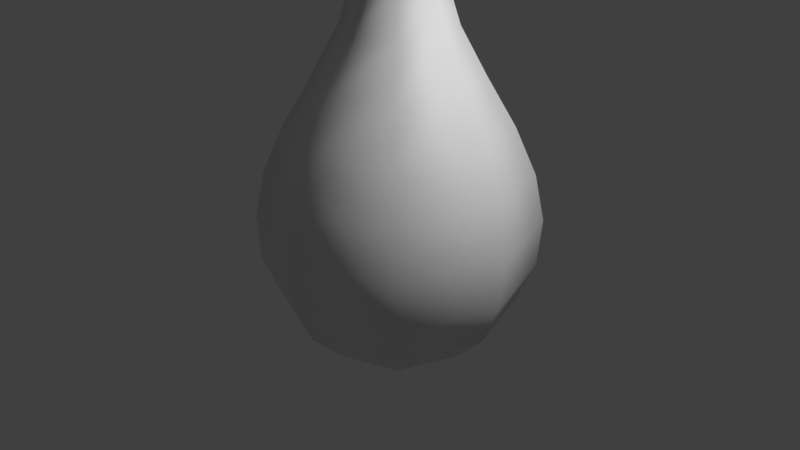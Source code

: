 # Source: UVULA01.blend  (saved by Blender 3.6.13; exported with 4.5.12 LTS)
import bpy
from mathutils import Matrix  # noqa: F401  (used for matrix-valued properties, if any)

bpy.ops.wm.read_factory_settings(use_empty=True)
scene = bpy.context.scene
scene.name = 'Scene'

# ---- collections
col_collection = bpy.data.collections.new('Collection'); scene.collection.children.link(col_collection)

# ---- materials (node trees are filled in below, after node groups)
mat_material = bpy.data.materials.new('Material')
mat_material.alpha_threshold = 0.0
mat_material.use_transparent_shadow = False
mat_material.roughness = 0.5
mat_material.line_color = (0.0, 0.0, 0.0, 1.0)

# ---- material node trees
mat_material.use_nodes = True; mat_material.node_tree.nodes.clear()
_N = mat_material.node_tree.nodes; _L = mat_material.node_tree.links
n0 = _N.new('ShaderNodeOutputMaterial'); n0.name = 'Material Output'; n0.location = (300, 300)
n1 = _N.new('ShaderNodeBsdfPrincipled'); n1.name = 'Principled BSDF'; n1.location = (10, 300)
n1.inputs[3].default_value = 1.45
n1.inputs[27].default_value = (0.0, 0.0, 0.0, 1.0)
_L.new(n1.outputs[0], n0.inputs[0])
n0.is_active_output = True

# ---- world
world_world = bpy.data.worlds.new('World'); scene.world = world_world
world_world.use_nodes = True; world_world.node_tree.nodes.clear()
_N = world_world.node_tree.nodes; _L = world_world.node_tree.links
n0 = _N.new('ShaderNodeOutputWorld'); n0.name = 'World Output'; n0.location = (300, 300)
n1 = _N.new('ShaderNodeBackground'); n1.name = 'Background'; n1.location = (10, 300)
n1.inputs[0].default_value = (0.05088, 0.05088, 0.05088, 1.0)
_L.new(n1.outputs[0], n0.inputs[0])
n0.is_active_output = True
world_world.color = (0.05088, 0.05088, 0.05088)
world_world.use_sun_shadow = False
world_world.sun_shadow_jitter_overblur = 0.0

# ---- cameras
cam_camera = bpy.data.cameras.new('Camera')
cam_camera.clip_end = 100.0
cam_camera.ortho_scale = 7.314

# ---- lights
light_light = bpy.data.lights.new('Light', 'POINT')
light_light.transmission_factor = 0.0
light_light.energy = 1000.0
light_light.shadow_soft_size = 0.1
light_light.shadow_maximum_resolution = 0.006
light_light.use_absolute_resolution = True

# ---- meshes
me_cube = bpy.data.meshes.new('Cube')
me_cube.from_pydata([(0.8016, 0.8016, 1.007), (0.8561, 0.8561, -0.9278), (0.8016, -0.8016, 1.007), (0.8561, -0.8561, -0.9278), (-0.8016, 0.8016, 1.007), (-0.8561, 0.8561, -0.9278), (-0.8016, -0.8016, 1.007), (-0.8561, -0.8561, -0.9278), (0.407, -0.407, 2.015), (-0.407, -0.407, 2.015), (0.407, 0.407, 2.015), (-0.407, 0.407, 2.015), (-0.3808, 0.3808, -1.425), (-0.3808, -0.3808, -1.425), (0.3808, 0.3808, -1.425), (0.3808, -0.3808, -1.425), (1.029, 1.029, 0.0), (-1.029, -1.029, 0.0), (1.029, -1.029, 0.0), (-1.029, 1.029, 0.0), (0.2657, -0.2657, 2.995), (-0.2657, -0.2657, 2.995), (0.2657, 0.2657, 2.995), (-0.2657, 0.2657, 2.995), (0.7095, -0.7095, 5.708), (-0.7095, -0.7095, 5.708), (0.7095, 0.7095, 5.708), (-0.7095, 0.7095, 5.708), (-0.3158, -0.3158, 4.264), (-0.3158, 0.3158, 4.264), (0.3158, -0.3158, 4.264), (0.3158, 0.3158, 4.264), (1.519, -1.519, 7.208), (-1.519, -1.519, 7.208), (1.519, 1.519, 7.208), (-1.519, 1.519, 7.208), (1.282, -1.282, 7.527), (-1.282, -1.282, 7.527), (1.282, 1.282, 7.527), (-1.282, 1.282, 7.527), (-1.177, 0.0, -0.9278), (0.0, 1.177, -0.9278), (0.9987, 0.9987, -0.491), (-0.9571, -0.9571, 0.5009), (0.9987, -0.9987, -0.491), (-0.9987, 0.9987, -0.491), (-1.49e-08, -1.102, 1.007), (1.102, -2.887e-08, 1.007), (0.0, -1.177, -0.9278), (-1.102, -7.451e-09, 1.007), (-4.657e-09, 1.102, 1.007), (1.177, 0.0, -0.9278), (0.0, -0.5596, 2.015), (0.5596, 3.725e-09, 2.015), (-0.5596, -4.657e-10, 2.015), (-3.725e-09, 0.5596, 2.015), (-0.594, 0.594, 1.519), (0.594, 0.594, 1.519), (0.594, -0.594, 1.519), (-0.594, -0.594, 1.519), (-0.4313, -7.451e-09, -1.456), (8.382e-09, 0.4313, -1.456), (1.863e-09, -0.4313, -1.456), (0.4313, 5.122e-09, -1.456), (0.6134, 0.6134, -1.256), (-0.6134, 0.6134, -1.256), (-0.6134, -0.6134, -1.256), (0.6134, -0.6134, -1.256), (0.9571, 0.9571, 0.5009), (-0.9987, -0.9987, -0.491), (0.9571, -0.9571, 0.5009), (-0.9571, 0.9571, 0.5009), (1.211e-08, 1.415, 0.0), (1.415, -1.211e-08, 0.0), (-1.415, -1.676e-08, 0.0), (-1.863e-09, -1.415, 0.0), (0.0, -0.3653, 2.995), (0.3653, 6.985e-10, 2.995), (-0.3653, 4.657e-10, 2.995), (-6.985e-10, 0.3653, 2.995), (-0.3033, -0.3033, 2.485), (-0.3033, 0.3033, 2.485), (0.3033, -0.3033, 2.485), (0.3033, 0.3033, 2.485), (0.0, -0.9756, 5.708), (0.9756, 4.657e-09, 5.708), (-0.9756, 1.863e-09, 5.708), (-4.657e-09, 0.9756, 5.708), (-0.4429, -0.4429, 4.951), (-0.2663, 0.2663, 3.6), (0.4429, -0.4429, 4.951), (0.2663, 0.2663, 3.6), (-0.2663, -0.2663, 3.6), (-0.4429, 0.4429, 4.951), (0.2663, -0.2663, 3.6), (0.4429, 0.4429, 4.951), (0.4342, 4.657e-10, 4.264), (-4.657e-10, 0.4342, 4.264), (9.313e-10, -0.4342, 4.264), (-0.4342, -1.863e-09, 4.264), (1.49e-08, -2.088, 7.208), (2.088, 1.956e-08, 7.208), (-2.088, 0.0, 7.208), (-1.956e-08, 2.088, 7.208), (-1.133, 1.133, 6.542), (1.133, 1.133, 6.542), (1.133, -1.133, 6.542), (-1.133, -1.133, 6.542), (2.235e-08, -1.562, 7.527), (1.562, 1.49e-08, 7.527), (-1.562, 1.49e-08, 7.527), (2.235e-08, 1.562, 7.527), (-1.612, 1.612, 7.487), (1.612, 1.612, 7.487), (1.612, -1.612, 7.487), (-1.612, -1.612, 7.487), (-9.779e-09, 0.8168, 1.519), (2.049e-08, -1.316, 0.5009), (-1.316, -1.863e-08, 0.5009), (1.863e-09, 0.8369, -1.26), (1.316, -1.921e-08, 0.5009), (1.921e-08, 1.316, 0.5009), (-0.4171, -3.725e-09, 2.485), (0.0, -0.8168, 1.519), (-0.8168, 0.0, 1.519), (0.8168, 9.779e-09, 1.519), (2.794e-09, 5.588e-09, -1.521), (-1.863e-09, -0.8369, -1.26), (-0.8369, -9.313e-09, -1.26), (0.8369, 9.313e-09, -1.26), (-2.678e-09, 1.373, -0.491), (1.373, 2.678e-09, -0.491), (-1.373, 1.863e-08, -0.491), (3.725e-09, -1.373, -0.491), (-0.609, 6.519e-09, 4.951), (0.0, -0.4171, 2.485), (1.31e-09, 0.4171, 2.485), (0.4171, -1.31e-09, 2.485), (2.549e-08, 1.558, 6.542), (3.725e-09, -0.609, 4.951), (-4.307e-09, 0.609, 4.951), (0.609, 4.307e-09, 4.951), (0.3661, -2.736e-09, 3.6), (2.736e-09, 0.3661, 3.6), (0.0, -0.3661, 3.6), (-0.3661, 9.313e-10, 3.6), (0.0, 2.218, 7.487), (1.558, -2.549e-08, 6.542), (-1.558, -3.725e-09, 6.542), (3.725e-09, -1.558, 6.542), (-2.98e-08, 6.706e-08, 7.527), (2.218, 0.0, 7.487), (-2.218, 1.49e-08, 7.487), (-1.49e-08, -2.218, 7.487)], [], [(0, 50, 116, 57), (50, 4, 56, 116), (116, 56, 11, 55), (57, 116, 55, 10), (18, 70, 117, 75), (70, 2, 46, 117), (117, 46, 6, 43), (75, 117, 43, 17), (17, 43, 118, 74), (43, 6, 49, 118), (118, 49, 4, 71), (74, 118, 71, 19), (5, 41, 119, 65), (41, 1, 64, 119), (119, 64, 14, 61), (65, 119, 61, 12), (16, 68, 120, 73), (68, 0, 47, 120), (120, 47, 2, 70), (73, 120, 70, 18), (19, 71, 121, 72), (71, 4, 50, 121), (121, 50, 0, 68), (72, 121, 68, 16), (11, 54, 122, 81), (54, 9, 80, 122), (122, 80, 21, 78), (81, 122, 78, 23), (6, 46, 123, 59), (46, 2, 58, 123), (123, 58, 8, 52), (59, 123, 52, 9), (4, 49, 124, 56), (49, 6, 59, 124), (124, 59, 9, 54), (56, 124, 54, 11), (2, 47, 125, 58), (47, 0, 57, 125), (125, 57, 10, 53), (58, 125, 53, 8), (12, 61, 126, 60), (61, 14, 63, 126), (126, 63, 15, 62), (60, 126, 62, 13), (3, 48, 127, 67), (48, 7, 66, 127), (127, 66, 13, 62), (67, 127, 62, 15), (7, 40, 128, 66), (40, 5, 65, 128), (128, 65, 12, 60), (66, 128, 60, 13), (1, 51, 129, 64), (51, 3, 67, 129), (129, 67, 15, 63), (64, 129, 63, 14), (5, 45, 130, 41), (45, 19, 72, 130), (130, 72, 16, 42), (41, 130, 42, 1), (1, 42, 131, 51), (42, 16, 73, 131), (131, 73, 18, 44), (51, 131, 44, 3), (7, 69, 132, 40), (69, 17, 74, 132), (132, 74, 19, 45), (40, 132, 45, 5), (3, 44, 133, 48), (44, 18, 75, 133), (133, 75, 17, 69), (48, 133, 69, 7), (29, 99, 134, 93), (99, 28, 88, 134), (134, 88, 25, 86), (93, 134, 86, 27), (9, 52, 135, 80), (52, 8, 82, 135), (135, 82, 20, 76), (80, 135, 76, 21), (10, 55, 136, 83), (55, 11, 81, 136), (136, 81, 23, 79), (83, 136, 79, 22), (8, 53, 137, 82), (53, 10, 83, 137), (137, 83, 22, 77), (82, 137, 77, 20), (26, 87, 138, 105), (87, 27, 104, 138), (138, 104, 35, 103), (105, 138, 103, 34), (28, 98, 139, 88), (98, 30, 90, 139), (139, 90, 24, 84), (88, 139, 84, 25), (31, 97, 140, 95), (97, 29, 93, 140), (140, 93, 27, 87), (95, 140, 87, 26), (30, 96, 141, 90), (96, 31, 95, 141), (141, 95, 26, 85), (90, 141, 85, 24), (20, 77, 142, 94), (77, 22, 91, 142), (142, 91, 31, 96), (94, 142, 96, 30), (22, 79, 143, 91), (79, 23, 89, 143), (143, 89, 29, 97), (91, 143, 97, 31), (21, 76, 144, 92), (76, 20, 94, 144), (144, 94, 30, 98), (92, 144, 98, 28), (23, 78, 145, 89), (78, 21, 92, 145), (145, 92, 28, 99), (89, 145, 99, 29), (34, 103, 146, 113), (103, 35, 112, 146), (146, 112, 39, 111), (113, 146, 111, 38), (24, 85, 147, 106), (85, 26, 105, 147), (147, 105, 34, 101), (106, 147, 101, 32), (27, 86, 148, 104), (86, 25, 107, 148), (148, 107, 33, 102), (104, 148, 102, 35), (25, 84, 149, 107), (84, 24, 106, 149), (149, 106, 32, 100), (107, 149, 100, 33), (38, 111, 150, 109), (111, 39, 110, 150), (150, 110, 37, 108), (109, 150, 108, 36), (32, 101, 151, 114), (101, 34, 113, 151), (151, 113, 38, 109), (114, 151, 109, 36), (35, 102, 152, 112), (102, 33, 115, 152), (152, 115, 37, 110), (112, 152, 110, 39), (33, 100, 153, 115), (100, 32, 114, 153), (153, 114, 36, 108), (115, 153, 108, 37)])
me_cube.polygons.foreach_set('use_smooth', [True] * 152)
_uv = me_cube.uv_layers.new(name='UVMap')
_uv.uv.foreach_set('vector', [0.1736, 0.1582, 0.2292, 0.1595, 0.2182, 0.2007, 0.1746, 0.1953, 0.6204, 0.1595, 0.6761, 0.1582, 0.6751, 0.1953, 0.6315, 0.2007, 0.6315, 0.2007, 0.6751, 0.1953, 0.676, 0.236, 0.6437, 0.2397, 0.1746, 0.1953, 0.2182, 0.2007, 0.206, 0.2397, 0.1737, 0.236, 0.06782, 0.1213, 0.07145, 0.1467, 0.009536, 0.1624, 0.000152, 0.126, 0.07145, 0.1467, 0.07918, 0.1763, 0.02793, 0.1979, 0.009536, 0.1624, 0.8402, 0.1624, 0.8218, 0.1979, 0.7705, 0.1763, 0.7782, 0.1467, 0.8495, 0.126, 0.8402, 0.1624, 0.7782, 0.1467, 0.7819, 0.1213, 0.7819, 0.1213, 0.7782, 0.1467, 0.7289, 0.1378, 0.7333, 0.1147, 0.7782, 0.1467, 0.7705, 0.1763, 0.7237, 0.1652, 0.7289, 0.1378, 0.7289, 0.1378, 0.7237, 0.1652, 0.6761, 0.1582, 0.6798, 0.1279, 0.7333, 0.1147, 0.7289, 0.1378, 0.6798, 0.1279, 0.6858, 0.1029, 0.7025, 0.06022, 0.6609, 0.0247, 0.6908, 0.008198, 0.7152, 0.04017, 0.1888, 0.0247, 0.1471, 0.06022, 0.1345, 0.04017, 0.1589, 0.008199, 0.1589, 0.008199, 0.1345, 0.04017, 0.1217, 0.02445, 0.127, 0.0001519, 0.7152, 0.04017, 0.6908, 0.008198, 0.7226, 0.000152, 0.7279, 0.02445, 0.1639, 0.1029, 0.1699, 0.1279, 0.1208, 0.1378, 0.1164, 0.1147, 0.1699, 0.1279, 0.1736, 0.1582, 0.126, 0.1652, 0.1208, 0.1378, 0.1208, 0.1378, 0.126, 0.1652, 0.07918, 0.1763, 0.07145, 0.1467, 0.1164, 0.1147, 0.1208, 0.1378, 0.07145, 0.1467, 0.06782, 0.1213, 0.6858, 0.1029, 0.6798, 0.1279, 0.6164, 0.1197, 0.6211, 0.08246, 0.6798, 0.1279, 0.6761, 0.1582, 0.6204, 0.1595, 0.6164, 0.1197, 0.2333, 0.1197, 0.2292, 0.1595, 0.1736, 0.1582, 0.1699, 0.1279, 0.2286, 0.08246, 0.2333, 0.1197, 0.1699, 0.1279, 0.1639, 0.1029, 0.676, 0.236, 0.7096, 0.2388, 0.7021, 0.2783, 0.6755, 0.2753, 0.7096, 0.2388, 0.7419, 0.2486, 0.7279, 0.2853, 0.7021, 0.2783, 0.7021, 0.2783, 0.7279, 0.2853, 0.7164, 0.3253, 0.694, 0.3205, 0.6755, 0.2753, 0.7021, 0.2783, 0.694, 0.3205, 0.6715, 0.3168, 0.7705, 0.1763, 0.8218, 0.1979, 0.7963, 0.2321, 0.7577, 0.2111, 0.02793, 0.1979, 0.07918, 0.1763, 0.09197, 0.2111, 0.05335, 0.2321, 0.05335, 0.2321, 0.09197, 0.2111, 0.1078, 0.2486, 0.07904, 0.2639, 0.7577, 0.2111, 0.7963, 0.2321, 0.7706, 0.2639, 0.7419, 0.2486, 0.6761, 0.1582, 0.7237, 0.1652, 0.7171, 0.1995, 0.6751, 0.1953, 0.7237, 0.1652, 0.7705, 0.1763, 0.7577, 0.2111, 0.7171, 0.1995, 0.7171, 0.1995, 0.7577, 0.2111, 0.7419, 0.2486, 0.7096, 0.2388, 0.6751, 0.1953, 0.7171, 0.1995, 0.7096, 0.2388, 0.676, 0.236, 0.07918, 0.1763, 0.126, 0.1652, 0.1325, 0.1995, 0.09197, 0.2111, 0.126, 0.1652, 0.1736, 0.1582, 0.1746, 0.1953, 0.1325, 0.1995, 0.1325, 0.1995, 0.1746, 0.1953, 0.1737, 0.236, 0.1401, 0.2388, 0.09197, 0.2111, 0.1325, 0.1995, 0.1401, 0.2388, 0.1078, 0.2486, 0.7279, 0.02445, 0.7226, 0.000152, 0.7551, 0.0005533, 0.7496, 0.02919, 0.127, 0.0001519, 0.1217, 0.02445, 0.1001, 0.02919, 0.0946, 0.0005527, 0.0946, 0.0005527, 0.1001, 0.02919, 0.07816, 0.03276, 0.06429, 0.01212, 0.7496, 0.02919, 0.7551, 0.0005533, 0.7854, 0.01212, 0.7715, 0.03277, 0.06771, 0.07537, 0.01592, 0.05767, 0.03766, 0.03132, 0.07205, 0.05209, 0.8338, 0.05768, 0.782, 0.07537, 0.7776, 0.05209, 0.812, 0.03132, 0.812, 0.03132, 0.7776, 0.05209, 0.7715, 0.03277, 0.7854, 0.01212, 0.07205, 0.05209, 0.03766, 0.03132, 0.06429, 0.01212, 0.07816, 0.03276, 0.782, 0.07537, 0.7413, 0.07289, 0.7453, 0.05199, 0.7776, 0.05209, 0.7413, 0.07289, 0.7025, 0.06022, 0.7152, 0.04017, 0.7453, 0.05199, 0.7453, 0.05199, 0.7152, 0.04017, 0.7279, 0.02445, 0.7496, 0.02919, 0.7776, 0.05209, 0.7453, 0.05199, 0.7496, 0.02919, 0.7715, 0.03277, 0.1471, 0.06022, 0.1084, 0.07289, 0.1044, 0.05199, 0.1345, 0.04017, 0.1084, 0.07289, 0.06771, 0.07537, 0.07205, 0.05209, 0.1044, 0.05199, 0.1044, 0.05199, 0.07205, 0.05209, 0.07816, 0.03276, 0.1001, 0.02919, 0.1345, 0.04017, 0.1044, 0.05199, 0.1001, 0.02919, 0.1217, 0.02445, 0.7025, 0.06022, 0.6929, 0.08087, 0.6371, 0.04984, 0.6609, 0.0247, 0.6929, 0.08087, 0.6858, 0.1029, 0.6211, 0.08246, 0.6371, 0.04984, 0.2126, 0.04985, 0.2286, 0.08246, 0.1639, 0.1029, 0.1568, 0.08087, 0.1888, 0.0247, 0.2126, 0.04985, 0.1568, 0.08087, 0.1471, 0.06022, 0.1471, 0.06022, 0.1568, 0.08087, 0.1123, 0.09318, 0.1084, 0.07289, 0.1568, 0.08087, 0.1639, 0.1029, 0.1164, 0.1147, 0.1123, 0.09318, 0.1123, 0.09318, 0.1164, 0.1147, 0.06782, 0.1213, 0.06637, 0.09811, 0.1084, 0.07289, 0.1123, 0.09318, 0.06637, 0.09811, 0.06771, 0.07537, 0.782, 0.07537, 0.7833, 0.09811, 0.7374, 0.09318, 0.7413, 0.07289, 0.7833, 0.09811, 0.7819, 0.1213, 0.7333, 0.1147, 0.7374, 0.09318, 0.7374, 0.09318, 0.7333, 0.1147, 0.6858, 0.1029, 0.6929, 0.08087, 0.7413, 0.07289, 0.7374, 0.09318, 0.6929, 0.08087, 0.7025, 0.06022, 0.06771, 0.07537, 0.06637, 0.09811, 0.003008, 0.08983, 0.01592, 0.05767, 0.06637, 0.09811, 0.06782, 0.1213, 0.000152, 0.126, 0.003008, 0.08983, 0.8467, 0.08983, 0.8495, 0.126, 0.7819, 0.1213, 0.7833, 0.09811, 0.8338, 0.05768, 0.8467, 0.08983, 0.7833, 0.09811, 0.782, 0.07537, 0.6479, 0.4164, 0.6744, 0.4235, 0.6633, 0.4817, 0.6265, 0.4697, 0.6744, 0.4235, 0.7016, 0.4267, 0.702, 0.4841, 0.6633, 0.4817, 0.6633, 0.4817, 0.702, 0.4841, 0.7098, 0.5506, 0.6504, 0.5493, 0.6265, 0.4697, 0.6633, 0.4817, 0.6504, 0.5493, 0.5947, 0.5286, 0.7419, 0.2486, 0.7706, 0.2639, 0.7515, 0.2949, 0.7279, 0.2853, 0.07904, 0.2639, 0.1078, 0.2486, 0.1218, 0.2853, 0.09822, 0.2949, 0.09822, 0.2949, 0.1218, 0.2853, 0.1333, 0.3253, 0.1115, 0.3311, 0.7279, 0.2853, 0.7515, 0.2949, 0.7381, 0.3311, 0.7164, 0.3253, 0.1737, 0.236, 0.206, 0.2397, 0.1996, 0.2755, 0.1742, 0.2753, 0.6437, 0.2397, 0.676, 0.236, 0.6755, 0.2753, 0.6501, 0.2755, 0.6501, 0.2755, 0.6755, 0.2753, 0.6715, 0.3168, 0.6492, 0.3141, 0.1742, 0.2753, 0.1996, 0.2755, 0.2005, 0.3141, 0.1782, 0.3168, 0.1078, 0.2486, 0.1401, 0.2388, 0.1476, 0.2783, 0.1218, 0.2853, 0.1401, 0.2388, 0.1737, 0.236, 0.1742, 0.2753, 0.1476, 0.2783, 0.1476, 0.2783, 0.1742, 0.2753, 0.1782, 0.3168, 0.1556, 0.3205, 0.1218, 0.2853, 0.1476, 0.2783, 0.1556, 0.3205, 0.1333, 0.3253, 0.255, 0.5286, 0.2974, 0.4921, 0.3564, 0.5332, 0.2958, 0.5937, 0.5523, 0.4921, 0.5947, 0.5286, 0.5539, 0.5937, 0.4933, 0.5332, 0.4933, 0.5332, 0.5539, 0.5937, 0.521, 0.6445, 0.4426, 0.5647, 0.2958, 0.5937, 0.3564, 0.5332, 0.4071, 0.5647, 0.3287, 0.6445, 0.7016, 0.4267, 0.7278, 0.4261, 0.7376, 0.4772, 0.702, 0.4841, 0.1219, 0.4261, 0.148, 0.4267, 0.1477, 0.4841, 0.1121, 0.4772, 0.1121, 0.4772, 0.1477, 0.4841, 0.1399, 0.5506, 0.08702, 0.5323, 0.702, 0.4841, 0.7376, 0.4772, 0.7627, 0.5323, 0.7098, 0.5506, 0.2018, 0.4164, 0.2259, 0.4063, 0.2538, 0.4502, 0.2232, 0.4697, 0.6238, 0.4063, 0.6479, 0.4164, 0.6265, 0.4697, 0.5958, 0.4502, 0.5958, 0.4502, 0.6265, 0.4697, 0.5947, 0.5286, 0.5523, 0.4921, 0.2232, 0.4697, 0.2538, 0.4502, 0.2974, 0.4921, 0.255, 0.5286, 0.148, 0.4267, 0.1753, 0.4235, 0.1864, 0.4817, 0.1477, 0.4841, 0.1753, 0.4235, 0.2018, 0.4164, 0.2232, 0.4697, 0.1864, 0.4817, 0.1864, 0.4817, 0.2232, 0.4697, 0.255, 0.5286, 0.1993, 0.5493, 0.1477, 0.4841, 0.1864, 0.4817, 0.1993, 0.5493, 0.1399, 0.5506, 0.1333, 0.3253, 0.1556, 0.3205, 0.165, 0.3694, 0.1425, 0.3732, 0.1556, 0.3205, 0.1782, 0.3168, 0.1873, 0.3647, 0.165, 0.3694, 0.165, 0.3694, 0.1873, 0.3647, 0.2018, 0.4164, 0.1753, 0.4235, 0.1425, 0.3732, 0.165, 0.3694, 0.1753, 0.4235, 0.148, 0.4267, 0.1782, 0.3168, 0.2005, 0.3141, 0.2087, 0.3593, 0.1873, 0.3647, 0.6492, 0.3141, 0.6715, 0.3168, 0.6624, 0.3647, 0.641, 0.3593, 0.641, 0.3593, 0.6624, 0.3647, 0.6479, 0.4164, 0.6238, 0.4063, 0.1873, 0.3647, 0.2087, 0.3593, 0.2259, 0.4063, 0.2018, 0.4164, 0.7164, 0.3253, 0.7381, 0.3311, 0.7291, 0.3761, 0.7072, 0.3732, 0.1115, 0.3311, 0.1333, 0.3253, 0.1425, 0.3732, 0.1206, 0.3761, 0.1206, 0.3761, 0.1425, 0.3732, 0.148, 0.4267, 0.1219, 0.4261, 0.7072, 0.3732, 0.7291, 0.3761, 0.7278, 0.4261, 0.7016, 0.4267, 0.6715, 0.3168, 0.694, 0.3205, 0.6847, 0.3694, 0.6624, 0.3647, 0.694, 0.3205, 0.7164, 0.3253, 0.7072, 0.3732, 0.6847, 0.3694, 0.6847, 0.3694, 0.7072, 0.3732, 0.7016, 0.4267, 0.6744, 0.4235, 0.6624, 0.3647, 0.6847, 0.3694, 0.6744, 0.4235, 0.6479, 0.4164, 0.3287, 0.6445, 0.4071, 0.5647, 0.4247, 0.5776, 0.3403, 0.6624, 0.4426, 0.5647, 0.521, 0.6445, 0.5094, 0.6624, 0.425, 0.5776, 0.8501, 0.3006, 0.959, 0.3418, 0.9365, 0.3642, 0.85, 0.345, 0.9588, 0.2592, 0.8499, 0.3003, 0.8498, 0.2559, 0.9364, 0.2368, 0.1399, 0.5506, 0.1993, 0.5493, 0.2138, 0.6251, 0.1259, 0.6261, 0.1993, 0.5493, 0.255, 0.5286, 0.2958, 0.5937, 0.2138, 0.6251, 0.2138, 0.6251, 0.2958, 0.5937, 0.3287, 0.6445, 0.2248, 0.6832, 0.1259, 0.6261, 0.2138, 0.6251, 0.2248, 0.6832, 0.114, 0.6855, 0.5947, 0.5286, 0.6504, 0.5493, 0.6359, 0.6251, 0.5539, 0.5937, 0.6504, 0.5493, 0.7098, 0.5506, 0.7238, 0.6261, 0.6359, 0.6251, 0.6359, 0.6251, 0.7238, 0.6261, 0.7357, 0.6855, 0.6248, 0.6832, 0.5539, 0.5937, 0.6359, 0.6251, 0.6248, 0.6832, 0.521, 0.6445, 0.7098, 0.5506, 0.7627, 0.5323, 0.8024, 0.5922, 0.7238, 0.6261, 0.08702, 0.5323, 0.1399, 0.5506, 0.1259, 0.6261, 0.04732, 0.5922, 0.04732, 0.5922, 0.1259, 0.6261, 0.114, 0.6855, 0.0118, 0.6401, 0.7238, 0.6261, 0.8024, 0.5922, 0.8379, 0.6401, 0.7357, 0.6855, 0.9364, 0.2368, 0.8498, 0.2559, 0.8498, 0.1502, 0.9554, 0.1503, 0.85, 0.345, 0.9365, 0.3642, 0.9554, 0.4507, 0.8498, 0.4506, 0.8498, 0.4506, 0.9554, 0.4507, 0.9364, 0.5373, 0.8498, 0.5563, 0.9554, 0.1503, 0.8498, 0.1502, 0.85, 0.04457, 0.9365, 0.06373, 0.114, 0.6855, 0.2248, 0.6832, 0.2289, 0.7046, 0.1098, 0.7064, 0.2248, 0.6832, 0.3287, 0.6445, 0.3403, 0.6624, 0.2289, 0.7046, 0.9998, 0.1503, 0.9588, 0.2592, 0.9364, 0.2368, 0.9554, 0.1503, 0.959, 0.04137, 0.9998, 0.1503, 0.9554, 0.1503, 0.9365, 0.06373, 0.521, 0.6445, 0.6248, 0.6832, 0.6208, 0.7046, 0.5094, 0.6624, 0.6248, 0.6832, 0.7357, 0.6855, 0.7399, 0.7064, 0.6208, 0.7046, 0.9998, 0.4508, 0.9588, 0.5597, 0.9364, 0.5373, 0.9554, 0.4507, 0.959, 0.3418, 0.9998, 0.4508, 0.9554, 0.4507, 0.9365, 0.3642, 0.7357, 0.6855, 0.8379, 0.6401, 0.8495, 0.6586, 0.7399, 0.7064, 0.0118, 0.6401, 0.114, 0.6855, 0.1098, 0.7064, 0.0001519, 0.6586, 0.8501, 0.000152, 0.959, 0.04137, 0.9365, 0.06373, 0.85, 0.04457, 0.9588, 0.5597, 0.8499, 0.6007, 0.8498, 0.5563, 0.9364, 0.5373])
me_cube.materials.append(mat_material)
me_cube.use_mirror_vertex_groups = False
me_cube.update()

# ---- objects
ob_cube = bpy.data.objects.new('Cube', me_cube)
ob_light = bpy.data.objects.new('Light', light_light)
ob_camera = bpy.data.objects.new('Camera', cam_camera)

# ---- transforms, parenting, visibility, modifiers, constraints
ob_cube.location = (0.0, 0.0, 0.0)
ob_cube.lock_rotations_4d = False
ob_cube.empty_display_type = 'ARROWS'
ob_cube.lineart.crease_threshold = 0.0
ob_light.location = (4.076, 1.005, 5.904)
ob_light.rotation_euler = (0.6503, 0.05522, 1.866)
ob_light.lock_rotations_4d = False
ob_light.empty_display_type = 'ARROWS'
ob_light.color = (0.0, 0.0, 0.0, 0.0)
ob_light.lineart.crease_threshold = 0.0
ob_camera.location = (7.359, -6.926, 4.958)
ob_camera.rotation_euler = (1.109, 0.0, 0.8149)
ob_camera.lock_rotations_4d = False
ob_camera.empty_display_type = 'ARROWS'
ob_camera.color = (0.0, 0.0, 0.0, 0.0)
ob_camera.display_type = 'WIRE'
ob_camera.lineart.crease_threshold = 0.0

# ---- collection membership
col_collection.objects.link(ob_cube)
col_collection.objects.link(ob_light)
col_collection.objects.link(ob_camera)

# ---- scene / render settings (as saved in the file)
scene.camera = ob_camera
scene.frame_start = 1; scene.frame_end = 250; scene.frame_set(1)
scene.render.engine = 'BLENDER_EEVEE_NEXT'
scene.cycles.sampling_pattern = 'TABULATED_SOBOL'
scene.view_settings.view_transform = 'Standard'
bpy.context.view_layer.update()
